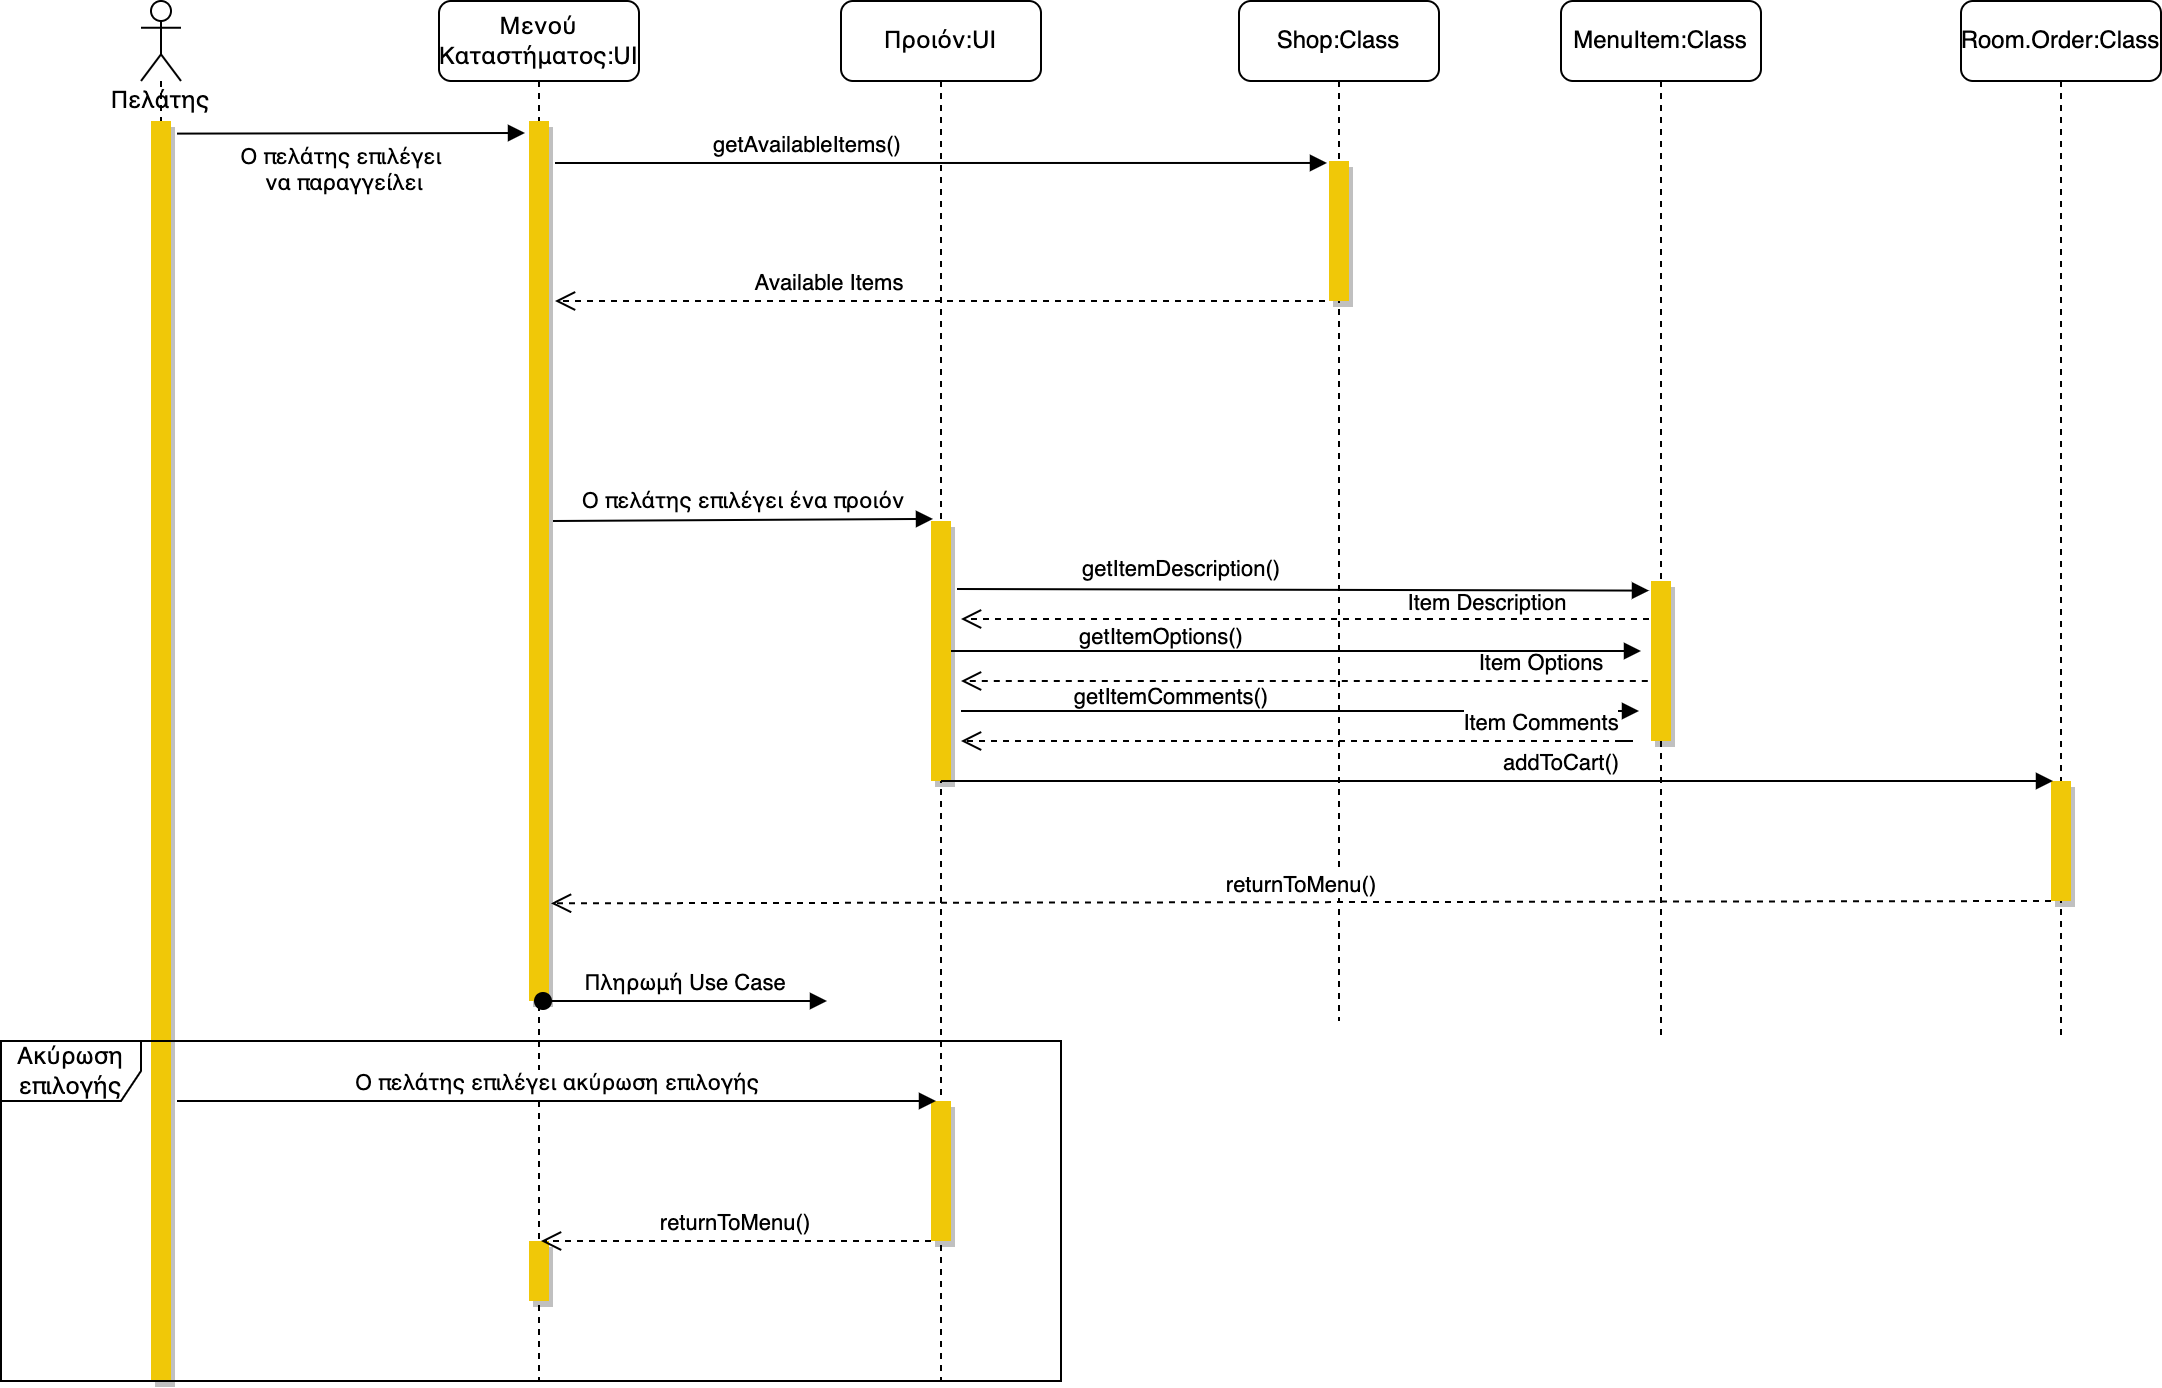

The diagram above was exported from draw.io. Its source (the exported page's mxGraphModel, read from the mxfile embedded in the PNG):
<mxGraphModel dx="3570" dy="876" grid="1" gridSize="10" guides="1" tooltips="1" connect="1" arrows="1" fold="1" page="1" pageScale="1" pageWidth="2336" pageHeight="1654" math="0" shadow="0">
  <root>
    <mxCell id="0" />
    <mxCell id="1" parent="0" />
    <mxCell id="2n8lG3U2jTvrqP1i7wN1-18" value="Item Description" style="html=1;verticalAlign=bottom;endArrow=open;dashed=1;endSize=8;rounded=0;edgeStyle=orthogonalEdgeStyle;" parent="1" edge="1">
      <mxGeometry x="-0.505" y="1" relative="1" as="geometry">
        <mxPoint x="800" y="349" as="sourcePoint" />
        <mxPoint x="450" y="349" as="targetPoint" />
        <mxPoint as="offset" />
      </mxGeometry>
    </mxCell>
    <mxCell id="2n8lG3U2jTvrqP1i7wN1-1" value="Πελάτης" style="shape=umlLifeline;participant=umlActor;perimeter=lifelinePerimeter;whiteSpace=wrap;html=1;container=1;collapsible=0;recursiveResize=0;verticalAlign=top;spacingTop=36;outlineConnect=0;" parent="1" vertex="1">
      <mxGeometry x="40" y="40" width="20" height="690" as="geometry" />
    </mxCell>
    <mxCell id="2n8lG3U2jTvrqP1i7wN1-7" value="" style="html=1;points=[];perimeter=orthogonalPerimeter;rounded=0;fillColor=#F0C808;strokeColor=none;shadow=1;" parent="2n8lG3U2jTvrqP1i7wN1-1" vertex="1">
      <mxGeometry x="5" y="60" width="10" height="630" as="geometry" />
    </mxCell>
    <mxCell id="2n8lG3U2jTvrqP1i7wN1-2" value="Μενού Καταστήματος:UI" style="shape=umlLifeline;perimeter=lifelinePerimeter;whiteSpace=wrap;html=1;container=1;collapsible=0;recursiveResize=0;outlineConnect=0;rounded=1;" parent="1" vertex="1">
      <mxGeometry x="189" y="40" width="100" height="690" as="geometry" />
    </mxCell>
    <mxCell id="2n8lG3U2jTvrqP1i7wN1-14" value="Ο πελάτης επιλέγει ένα προιόν" style="html=1;verticalAlign=bottom;endArrow=block;rounded=0;entryX=-0.1;entryY=-0.008;entryDx=0;entryDy=0;entryPerimeter=0;" parent="2n8lG3U2jTvrqP1i7wN1-2" edge="1">
      <mxGeometry width="80" relative="1" as="geometry">
        <mxPoint x="57" y="260" as="sourcePoint" />
        <mxPoint x="247" y="258.96000000000004" as="targetPoint" />
      </mxGeometry>
    </mxCell>
    <mxCell id="2n8lG3U2jTvrqP1i7wN1-8" value="" style="html=1;points=[];perimeter=orthogonalPerimeter;rounded=0;fillColor=#F0C808;strokeColor=none;shadow=1;" parent="2n8lG3U2jTvrqP1i7wN1-2" vertex="1">
      <mxGeometry x="45" y="60" width="10" height="440" as="geometry" />
    </mxCell>
    <mxCell id="2n8lG3U2jTvrqP1i7wN1-11" value="getAvailableItems()" style="html=1;verticalAlign=bottom;endArrow=block;rounded=0;entryX=-0.1;entryY=0.014;entryDx=0;entryDy=0;entryPerimeter=0;" parent="2n8lG3U2jTvrqP1i7wN1-2" target="2n8lG3U2jTvrqP1i7wN1-10" edge="1">
      <mxGeometry x="-0.3451" width="80" relative="1" as="geometry">
        <mxPoint x="58" y="81" as="sourcePoint" />
        <mxPoint x="445" y="80.98000000000002" as="targetPoint" />
        <mxPoint as="offset" />
      </mxGeometry>
    </mxCell>
    <mxCell id="2n8lG3U2jTvrqP1i7wN1-22" value="Πληρωμή Use Case" style="html=1;verticalAlign=bottom;startArrow=oval;startFill=1;endArrow=block;startSize=8;rounded=0;exitX=0.3;exitY=1;exitDx=0;exitDy=0;exitPerimeter=0;" parent="2n8lG3U2jTvrqP1i7wN1-2" edge="1">
      <mxGeometry width="60" relative="1" as="geometry">
        <mxPoint x="52" y="500" as="sourcePoint" />
        <mxPoint x="194" y="500" as="targetPoint" />
      </mxGeometry>
    </mxCell>
    <mxCell id="2n8lG3U2jTvrqP1i7wN1-25" value="" style="html=1;points=[];perimeter=orthogonalPerimeter;rounded=0;fillColor=#F0C808;strokeColor=none;shadow=1;" parent="2n8lG3U2jTvrqP1i7wN1-2" vertex="1">
      <mxGeometry x="45" y="620" width="10" height="30" as="geometry" />
    </mxCell>
    <mxCell id="2n8lG3U2jTvrqP1i7wN1-3" value="Shop:Class" style="shape=umlLifeline;perimeter=lifelinePerimeter;whiteSpace=wrap;html=1;container=1;collapsible=0;recursiveResize=0;outlineConnect=0;rounded=1;" parent="1" vertex="1">
      <mxGeometry x="589" y="40" width="100" height="510" as="geometry" />
    </mxCell>
    <mxCell id="2n8lG3U2jTvrqP1i7wN1-10" value="" style="html=1;points=[];perimeter=orthogonalPerimeter;rounded=0;fillColor=#F0C808;strokeColor=none;shadow=1;" parent="2n8lG3U2jTvrqP1i7wN1-3" vertex="1">
      <mxGeometry x="45" y="80" width="10" height="70" as="geometry" />
    </mxCell>
    <mxCell id="2n8lG3U2jTvrqP1i7wN1-12" value="Available Items" style="html=1;verticalAlign=bottom;endArrow=open;dashed=1;endSize=8;rounded=0;" parent="2n8lG3U2jTvrqP1i7wN1-3" edge="1">
      <mxGeometry x="0.2895" relative="1" as="geometry">
        <mxPoint x="43" y="150" as="sourcePoint" />
        <mxPoint x="-342" y="150" as="targetPoint" />
        <mxPoint as="offset" />
      </mxGeometry>
    </mxCell>
    <mxCell id="3DqHdUqKg8DDzu1PLzJB-4" value="Item Options" style="html=1;verticalAlign=bottom;endArrow=open;dashed=1;endSize=8;rounded=0;edgeStyle=orthogonalEdgeStyle;exitX=0.06;exitY=0.376;exitDx=0;exitDy=0;exitPerimeter=0;" parent="2n8lG3U2jTvrqP1i7wN1-3" edge="1">
      <mxGeometry x="-0.6321" relative="1" as="geometry">
        <mxPoint x="206.60000000000002" y="349.8" as="sourcePoint" />
        <mxPoint x="-139" y="340" as="targetPoint" />
        <mxPoint as="offset" />
        <Array as="points">
          <mxPoint x="207" y="340" />
        </Array>
      </mxGeometry>
    </mxCell>
    <mxCell id="2n8lG3U2jTvrqP1i7wN1-4" value="Προιόν:UI" style="shape=umlLifeline;perimeter=lifelinePerimeter;whiteSpace=wrap;html=1;container=1;collapsible=0;recursiveResize=0;outlineConnect=0;rounded=1;" parent="1" vertex="1">
      <mxGeometry x="390" y="40" width="100" height="690" as="geometry" />
    </mxCell>
    <mxCell id="2n8lG3U2jTvrqP1i7wN1-13" value="" style="html=1;points=[];perimeter=orthogonalPerimeter;rounded=0;fillColor=#F0C808;strokeColor=none;shadow=1;" parent="2n8lG3U2jTvrqP1i7wN1-4" vertex="1">
      <mxGeometry x="45" y="260" width="10" height="130" as="geometry" />
    </mxCell>
    <mxCell id="2n8lG3U2jTvrqP1i7wN1-23" value="" style="html=1;points=[];perimeter=orthogonalPerimeter;rounded=0;fillColor=#F0C808;strokeColor=none;shadow=1;" parent="2n8lG3U2jTvrqP1i7wN1-4" vertex="1">
      <mxGeometry x="45" y="550" width="10" height="70" as="geometry" />
    </mxCell>
    <mxCell id="2n8lG3U2jTvrqP1i7wN1-26" value="returnToMenu()" style="html=1;verticalAlign=bottom;endArrow=open;dashed=1;endSize=8;rounded=0;" parent="2n8lG3U2jTvrqP1i7wN1-4" edge="1">
      <mxGeometry relative="1" as="geometry">
        <mxPoint x="45" y="620" as="sourcePoint" />
        <mxPoint x="-150" y="620" as="targetPoint" />
      </mxGeometry>
    </mxCell>
    <mxCell id="2n8lG3U2jTvrqP1i7wN1-17" value="getItemDescription()" style="html=1;verticalAlign=bottom;endArrow=block;rounded=0;entryX=-0.1;entryY=0.06;entryDx=0;entryDy=0;entryPerimeter=0;" parent="2n8lG3U2jTvrqP1i7wN1-4" target="h8T2Nc1ZbZZNUA4vEiPf-2" edge="1">
      <mxGeometry x="-0.3526" y="1" width="80" relative="1" as="geometry">
        <mxPoint x="58" y="294" as="sourcePoint" />
        <mxPoint x="415" y="293.54999999999995" as="targetPoint" />
        <mxPoint as="offset" />
      </mxGeometry>
    </mxCell>
    <mxCell id="2n8lG3U2jTvrqP1i7wN1-5" value="Room.Order:Class" style="shape=umlLifeline;perimeter=lifelinePerimeter;whiteSpace=wrap;html=1;container=1;collapsible=0;recursiveResize=0;outlineConnect=0;rounded=1;" parent="1" vertex="1">
      <mxGeometry x="950" y="40" width="100" height="520" as="geometry" />
    </mxCell>
    <mxCell id="2n8lG3U2jTvrqP1i7wN1-19" value="" style="html=1;points=[];perimeter=orthogonalPerimeter;rounded=0;fillColor=#F0C808;strokeColor=none;shadow=1;" parent="2n8lG3U2jTvrqP1i7wN1-5" vertex="1">
      <mxGeometry x="45" y="390" width="10" height="60" as="geometry" />
    </mxCell>
    <mxCell id="2n8lG3U2jTvrqP1i7wN1-21" value="returnToMenu()" style="html=1;verticalAlign=bottom;endArrow=open;dashed=1;endSize=8;rounded=0;entryX=1.1;entryY=0.889;entryDx=0;entryDy=0;entryPerimeter=0;" parent="2n8lG3U2jTvrqP1i7wN1-5" target="2n8lG3U2jTvrqP1i7wN1-8" edge="1">
      <mxGeometry relative="1" as="geometry">
        <mxPoint x="45" y="450" as="sourcePoint" />
        <mxPoint x="-690" y="450" as="targetPoint" />
      </mxGeometry>
    </mxCell>
    <mxCell id="2n8lG3U2jTvrqP1i7wN1-9" value="Ο πελάτης επιλέγει&lt;br&gt;&amp;nbsp;να παραγγείλει" style="html=1;verticalAlign=bottom;endArrow=block;rounded=0;exitX=1.1;exitY=0.01;exitDx=0;exitDy=0;exitPerimeter=0;" parent="1" edge="1">
      <mxGeometry x="-0.0581" y="-34" width="80" relative="1" as="geometry">
        <mxPoint x="58" y="106.29999999999995" as="sourcePoint" />
        <mxPoint x="232" y="106" as="targetPoint" />
        <mxPoint as="offset" />
      </mxGeometry>
    </mxCell>
    <mxCell id="2n8lG3U2jTvrqP1i7wN1-20" value="addToCart()" style="html=1;verticalAlign=bottom;endArrow=block;rounded=0;exitX=0.5;exitY=1;exitDx=0;exitDy=0;exitPerimeter=0;entryX=0.1;entryY=0;entryDx=0;entryDy=0;entryPerimeter=0;" parent="1" source="2n8lG3U2jTvrqP1i7wN1-13" target="2n8lG3U2jTvrqP1i7wN1-19" edge="1">
      <mxGeometry x="0.1151" width="80" relative="1" as="geometry">
        <mxPoint x="440" y="430" as="sourcePoint" />
        <mxPoint x="970" y="430" as="targetPoint" />
        <Array as="points" />
        <mxPoint as="offset" />
      </mxGeometry>
    </mxCell>
    <mxCell id="2n8lG3U2jTvrqP1i7wN1-24" value="Ο πελάτης επιλέγει ακύρωση επιλογής" style="html=1;verticalAlign=bottom;endArrow=block;rounded=0;" parent="1" edge="1">
      <mxGeometry width="80" relative="1" as="geometry">
        <mxPoint x="58" y="590" as="sourcePoint" />
        <mxPoint x="437.5" y="590" as="targetPoint" />
      </mxGeometry>
    </mxCell>
    <mxCell id="h8T2Nc1ZbZZNUA4vEiPf-1" value="MenuItem:Class" style="shape=umlLifeline;perimeter=lifelinePerimeter;whiteSpace=wrap;html=1;container=1;collapsible=0;recursiveResize=0;outlineConnect=0;rounded=1;" parent="1" vertex="1">
      <mxGeometry x="750" y="40" width="100" height="520" as="geometry" />
    </mxCell>
    <mxCell id="h8T2Nc1ZbZZNUA4vEiPf-2" value="" style="html=1;points=[];perimeter=orthogonalPerimeter;rounded=0;fillColor=#F0C808;strokeColor=none;shadow=1;" parent="h8T2Nc1ZbZZNUA4vEiPf-1" vertex="1">
      <mxGeometry x="45" y="290" width="10" height="80" as="geometry" />
    </mxCell>
    <mxCell id="2n8lG3U2jTvrqP1i7wN1-27" value="Ακύρωση επιλογής" style="shape=umlFrame;whiteSpace=wrap;html=1;rounded=0;shadow=0;fillColor=#FFFFFF;width=70;height=30;" parent="1" vertex="1">
      <mxGeometry x="-30" y="560" width="530" height="170" as="geometry" />
    </mxCell>
    <mxCell id="3DqHdUqKg8DDzu1PLzJB-1" style="edgeStyle=orthogonalEdgeStyle;rounded=0;orthogonalLoop=1;jettySize=auto;html=1;endArrow=block;endFill=1;" parent="1" source="2n8lG3U2jTvrqP1i7wN1-13" edge="1">
      <mxGeometry relative="1" as="geometry">
        <mxPoint x="790" y="365" as="targetPoint" />
      </mxGeometry>
    </mxCell>
    <mxCell id="3DqHdUqKg8DDzu1PLzJB-3" value="&lt;font style=&quot;font-size: 11px;&quot;&gt;getItemOptions()&lt;/font&gt;" style="text;html=1;align=center;verticalAlign=middle;resizable=0;points=[];autosize=1;strokeColor=none;fillColor=none;" parent="1" vertex="1">
      <mxGeometry x="500" y="348" width="100" height="20" as="geometry" />
    </mxCell>
    <mxCell id="3DqHdUqKg8DDzu1PLzJB-5" value="getItemComments()" style="html=1;verticalAlign=bottom;endArrow=block;rounded=0;" parent="1" edge="1">
      <mxGeometry x="-0.3806" y="-2" width="80" relative="1" as="geometry">
        <mxPoint x="450" y="395" as="sourcePoint" />
        <mxPoint x="789" y="395" as="targetPoint" />
        <mxPoint as="offset" />
      </mxGeometry>
    </mxCell>
    <mxCell id="3DqHdUqKg8DDzu1PLzJB-6" value="Item Comments" style="html=1;verticalAlign=bottom;endArrow=open;dashed=1;endSize=8;rounded=0;edgeStyle=orthogonalEdgeStyle;" parent="1" edge="1">
      <mxGeometry x="-0.6959" relative="1" as="geometry">
        <mxPoint x="780" y="410" as="sourcePoint" />
        <mxPoint x="450" y="410" as="targetPoint" />
        <mxPoint as="offset" />
        <Array as="points">
          <mxPoint x="786.0000000000001" y="410.20000000000005" />
        </Array>
      </mxGeometry>
    </mxCell>
  </root>
</mxGraphModel>